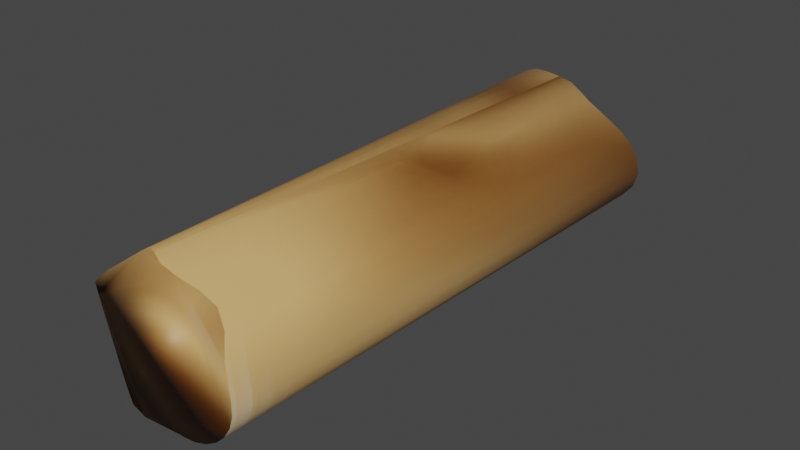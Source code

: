 # Source: zavitky.blend  (saved by Blender 3.6.13; exported with 4.5.12 LTS)
import bpy
from mathutils import Matrix  # noqa: F401  (used for matrix-valued properties, if any)

bpy.ops.wm.read_factory_settings(use_empty=True)
scene = bpy.context.scene
scene.name = 'Scene'

# ---- collections
col_collection = bpy.data.collections.new('Collection'); scene.collection.children.link(col_collection)

# ---- images (referenced by path relative to the original .blend; pixels are not part of the script)
import os
ASSET_DIR = os.environ.get("B2B_ASSET_DIR", "")  # directory of the original .blend (textures are referenced by path, not embedded)
HERE = os.path.dirname(os.path.abspath(__file__))  # packed textures are extracted next to this script under _unpacked/

def load_image(name, relpath, width, height, colorspace="sRGB"):
    """Load a texture the original file referenced (path relative to the .blend, or extracted next to this script)."""
    p = next((c for c in (os.path.join(HERE, relpath), os.path.join(ASSET_DIR, relpath)) if relpath and os.path.exists(c)), "")
    if p:
        img = bpy.data.images.load(p, check_existing=True)
        img.name = name
    else:  # same state as the original file: an image datablock whose file is absent (Cycles renders it pink)
        img = bpy.data.images.new(name, width, height)
        img.source = "FILE"
        img.filepath = "//" + (relpath or name)
    img.colorspace_settings.name = colorspace
    return img
img_um = load_image('um', '_unpacked/um.47dc064f.png', 1024, 1024, 'sRGB')

# ---- materials (node trees are filled in below, after node groups)
mat_material_001 = bpy.data.materials.new('Material.001')
mat_material_001.use_transparent_shadow = False

# ---- material node trees
mat_material_001.use_nodes = True; mat_material_001.node_tree.nodes.clear()
_N = mat_material_001.node_tree.nodes; _L = mat_material_001.node_tree.links
n0 = _N.new('ShaderNodeBsdfPrincipled'); n0.name = 'Principled BSDF'; n0.location = (10, 300)
n0.distribution = 'GGX'
n0.subsurface_method = 'RANDOM_WALK_SKIN'
n0.inputs[3].default_value = 1.45
n0.inputs[27].default_value = (0.0, 0.0, 0.0, 1.0)
n0.inputs[28].default_value = 1.0
n1 = _N.new('ShaderNodeOutputMaterial'); n1.name = 'Material Output'; n1.location = (300, 300)
n2 = _N.new('ShaderNodeTexImage'); n2.name = 'Image Texture'; n2.location = (-280, 260)
n2.image = img_um
_L.new(n0.outputs[0], n1.inputs[0])
_L.new(n2.outputs[0], n0.inputs[0])
n1.is_active_output = True

# ---- world
world_world = bpy.data.worlds.new('World'); scene.world = world_world
world_world.use_nodes = True; world_world.node_tree.nodes.clear()
_N = world_world.node_tree.nodes; _L = world_world.node_tree.links
n0 = _N.new('ShaderNodeOutputWorld'); n0.name = 'World Output'; n0.location = (300, 300)
n1 = _N.new('ShaderNodeBackground'); n1.name = 'Background'; n1.location = (10, 300)
n1.inputs[0].default_value = (0.05088, 0.05088, 0.05088, 1.0)
_L.new(n1.outputs[0], n0.inputs[0])
n0.is_active_output = True
world_world.color = (0.05088, 0.05088, 0.05088)
world_world.use_sun_shadow = False
world_world.sun_shadow_jitter_overblur = 0.0

# ---- meshes
me_cylinder = bpy.data.meshes.new('Cylinder')
me_cylinder.from_pydata([(-0.01356, 1.009, -0.9969), (-0.0119, 1.201, 0.99), (0.1972, 0.9584, -0.9983), (0.2122, 1.202, 1.02), (0.3874, 0.8732, -0.9859), (0.4577, 1.138, 1.02), (0.5637, 0.7795, -0.9762), (0.6834, 1.027, 0.9998), (0.735, 0.6649, -0.979), (0.877, 0.8962, 0.9877), (0.9036, 0.5214, -0.9978), (1.084, 0.762, 1.016), (1.059, 0.3524, -1.023), (1.274, 0.5826, 1.066), (1.185, 0.1614, -1.042), (1.271, 0.2954, 1.06), (1.27, -0.0583, -1.056), (1.204, 0.02003, 1.04), (1.287, -0.2929, -1.066), (1.128, -0.2232, 1.024), (1.219, -0.5111, -1.067), (1.033, -0.4338, 1.015), (1.07, -0.6914, -1.061), (0.9137, -0.6117, 1.011), (0.8667, -0.8295, -1.048), (0.7647, -0.7571, 1.009), (0.6386, -0.9324, -1.033), (0.589, -0.869, 1.007), (0.4099, -1.011, -1.02), (0.3946, -0.9447, 1.005), (0.1957, -1.065, -1.015), (0.1942, -0.9841, 1.001), (-0.01016, -1.091, -1.015), (-0.003236, -0.995, 0.9988), (-0.2126, -1.074, -1.017), (-0.2015, -0.9997, 1.003), (-0.4037, -1.012, -1.017), (-0.4056, -0.9835, 1.012), (-0.5803, -0.9096, -1.018), (-0.5891, -0.8925, 1.015), (-0.7454, -0.775, -1.018), (-0.7114, -0.7186, 1.007), (-0.8935, -0.6105, -1.018), (-0.7962, -0.5317, 0.9992), (-1.014, -0.4199, -1.018), (-0.8684, -0.3559, 0.999), (-1.101, -0.2079, -1.021), (-0.909, -0.1767, 1.0), (-1.141, 0.01369, -1.024), (-0.9183, 0.003428, 1.001), (-1.134, 0.2322, -1.027), (-0.9122, 0.2104, 1.009), (-1.078, 0.4411, -1.029), (-0.8915, 0.4418, 1.027), (-0.9768, 0.6327, -1.03), (-0.8275, 0.6462, 1.043), (-0.8358, 0.7978, -1.029), (-0.7058, 0.7845, 1.021), (-0.6606, 0.9276, -1.026), (-0.5525, 0.909, 0.9807), (-0.4575, 1.009, -1.014), (-0.3738, 1.046, 0.9577), (-0.2369, 1.031, -0.9987), (-0.2018, 1.139, 0.9636)], [], [(0, 1, 3, 2), (2, 3, 5, 4), (4, 5, 7, 6), (6, 7, 9, 8), (8, 9, 11, 10), (10, 11, 13, 12), (12, 13, 15, 14), (14, 15, 17, 16), (16, 17, 19, 18), (18, 19, 21, 20), (20, 21, 23, 22), (22, 23, 25, 24), (24, 25, 27, 26), (26, 27, 29, 28), (28, 29, 31, 30), (30, 31, 33, 32), (32, 33, 35, 34), (34, 35, 37, 36), (36, 37, 39, 38), (38, 39, 41, 40), (40, 41, 43, 42), (42, 43, 45, 44), (44, 45, 47, 46), (46, 47, 49, 48), (48, 49, 51, 50), (50, 51, 53, 52), (52, 53, 55, 54), (54, 55, 57, 56), (56, 57, 59, 58), (58, 59, 61, 60), (3, 1, 63, 61, 59, 57, 55, 53, 51, 49, 47, 45, 43, 41, 39, 37, 35, 33, 31, 29, 27, 25, 23, 21, 19, 17, 15, 13, 11, 9, 7, 5), (60, 61, 63, 62), (62, 63, 1, 0), (0, 2, 4, 6, 8, 10, 12, 14, 16, 18, 20, 22, 24, 26, 28, 30, 32, 34, 36, 38, 40, 42, 44, 46, 48, 50, 52, 54, 56, 58, 60, 62)])
me_cylinder.polygons.foreach_set('use_smooth', [True] * 34)
_uv = me_cylinder.uv_layers.new(name='UVMap')
_uv.uv.foreach_set('vector', [1.0, 0.5, 1.0, 1.0, 0.9688, 1.0, 0.9688, 0.5, 0.9688, 0.5, 0.9688, 1.0, 0.9375, 1.0, 0.9375, 0.5, 0.9375, 0.5, 0.9375, 1.0, 0.9062, 1.0, 0.9062, 0.5, 0.9062, 0.5, 0.9062, 1.0, 0.875, 1.0, 0.875, 0.5, 0.875, 0.5, 0.875, 1.0, 0.8438, 1.0, 0.8438, 0.5, 0.8438, 0.5, 0.8438, 1.0, 0.8125, 1.0, 0.8125, 0.5, 0.8125, 0.5, 0.8125, 1.0, 0.7812, 1.0, 0.7812, 0.5, 0.7812, 0.5, 0.7812, 1.0, 0.75, 1.0, 0.75, 0.5, 0.75, 0.5, 0.75, 1.0, 0.7188, 1.0, 0.7188, 0.5, 0.7188, 0.5, 0.7188, 1.0, 0.6875, 1.0, 0.6875, 0.5, 0.6875, 0.5, 0.6875, 1.0, 0.6562, 1.0, 0.6562, 0.5, 0.6562, 0.5, 0.6562, 1.0, 0.625, 1.0, 0.625, 0.5, 0.625, 0.5, 0.625, 1.0, 0.5938, 1.0, 0.5938, 0.5, 0.5938, 0.5, 0.5938, 1.0, 0.5625, 1.0, 0.5625, 0.5, 0.5625, 0.5, 0.5625, 1.0, 0.5312, 1.0, 0.5312, 0.5, 0.5312, 0.5, 0.5312, 1.0, 0.5, 1.0, 0.5, 0.5, 0.5, 0.5, 0.5, 1.0, 0.4688, 1.0, 0.4688, 0.5, 0.4688, 0.5, 0.4688, 1.0, 0.4375, 1.0, 0.4375, 0.5, 0.4375, 0.5, 0.4375, 1.0, 0.4062, 1.0, 0.4062, 0.5, 0.4062, 0.5, 0.4062, 1.0, 0.375, 1.0, 0.375, 0.5, 0.375, 0.5, 0.375, 1.0, 0.3438, 1.0, 0.3438, 0.5, 0.3438, 0.5, 0.3438, 1.0, 0.3125, 1.0, 0.3125, 0.5, 0.3125, 0.5, 0.3125, 1.0, 0.2812, 1.0, 0.2812, 0.5, 0.2812, 0.5, 0.2812, 1.0, 0.25, 1.0, 0.25, 0.5, 0.25, 0.5, 0.25, 1.0, 0.2188, 1.0, 0.2188, 0.5, 0.2188, 0.5, 0.2188, 1.0, 0.1875, 1.0, 0.1875, 0.5, 0.1875, 0.5, 0.1875, 1.0, 0.1562, 1.0, 0.1562, 0.5, 0.1562, 0.5, 0.1562, 1.0, 0.125, 1.0, 0.125, 0.5, 0.125, 0.5, 0.125, 1.0, 0.09375, 1.0, 0.09375, 0.5, 0.09375, 0.5, 0.09375, 1.0, 0.0625, 1.0, 0.0625, 0.5, 0.2968, 0.4854, 0.25, 0.49, 0.2032, 0.4854, 0.1582, 0.4717, 0.1167, 0.4496, 0.08029, 0.4197, 0.05045, 0.3833, 0.02827, 0.3418, 0.01461, 0.2968, 0.01, 0.25, 0.01461, 0.2032, 0.02827, 0.1582, 0.05045, 0.1167, 0.08029, 0.08029, 0.1167, 0.05045, 0.1582, 0.02827, 0.2032, 0.01461, 0.25, 0.01, 0.2968, 0.01461, 0.3418, 0.02827, 0.3833, 0.05045, 0.4197, 0.08029, 0.4496, 0.1167, 0.4717, 0.1582, 0.4854, 0.2032, 0.49, 0.25, 0.4854, 0.2968, 0.4717, 0.3418, 0.4496, 0.3833, 0.4197, 0.4197, 0.3833, 0.4496, 0.3418, 0.4717, 0.0625, 0.5, 0.0625, 1.0, 0.03125, 1.0, 0.03125, 0.5, 0.03125, 0.5, 0.03125, 1.0, 0.0, 1.0, 0.0, 0.5, 0.75, 0.49, 0.7968, 0.4854, 0.8418, 0.4717, 0.8833, 0.4496, 0.9197, 0.4197, 0.9496, 0.3833, 0.9717, 0.3418, 0.9854, 0.2968, 0.99, 0.25, 0.9854, 0.2032, 0.9717, 0.1582, 0.9496, 0.1167, 0.9197, 0.08029, 0.8833, 0.05045, 0.8418, 0.02827, 0.7968, 0.01461, 0.75, 0.01, 0.7032, 0.01461, 0.6582, 0.02827, 0.6167, 0.05045, 0.5803, 0.08029, 0.5504, 0.1167, 0.5283, 0.1582, 0.5146, 0.2032, 0.51, 0.25, 0.5146, 0.2968, 0.5283, 0.3418, 0.5504, 0.3833, 0.5803, 0.4197, 0.6167, 0.4496, 0.6582, 0.4717, 0.7032, 0.4854])
me_cylinder.materials.append(mat_material_001)
me_cylinder.update()

# ---- objects
ob_cylinder = bpy.data.objects.new('Cylinder', me_cylinder)

# ---- transforms, parenting, visibility, modifiers, constraints
ob_cylinder.location = (0.0, 0.0, 1.0)
ob_cylinder.rotation_euler = (1.571, 0.0, 0.0)
ob_cylinder.scale = (1.0, 1.0, 3.78)

# ---- collection membership
col_collection.objects.link(ob_cylinder)

# ---- scene / render settings (as saved in the file)
scene.frame_start = 1; scene.frame_end = 250; scene.frame_set(1)
scene.render.engine = 'BLENDER_EEVEE_NEXT'
scene.cycles.sampling_pattern = 'TABULATED_SOBOL'
scene.view_settings.view_transform = 'Filmic'
bpy.context.view_layer.update()

# ---- added for rendering (the .blend has no active camera and no usable light): camera, sun
cam_auto = bpy.data.cameras.new('AutoCamera')
cam_auto.lens = 50.0
cam_auto.sensor_width = 36.0
cam_auto.clip_end = 1000.0
ob_auto_camera = bpy.data.objects.new('AutoCamera', cam_auto)
scene.collection.objects.link(ob_auto_camera)
ob_auto_camera.location = (8.14862, -9.68789, 7.51587)
ob_auto_camera.rotation_euler = (1.09748, -7.21219e-08, 0.694738)
scene.camera = ob_auto_camera
light_auto_sun = bpy.data.lights.new('AutoSun', 'SUN')
light_auto_sun.energy = 3.0
light_auto_sun.angle = 0.0523599
ob_auto_sun = bpy.data.objects.new('AutoSun', light_auto_sun)
scene.collection.objects.link(ob_auto_sun)
ob_auto_sun.rotation_euler = (0.872665, 0.174533, 0.523599)
bpy.context.view_layer.update()
